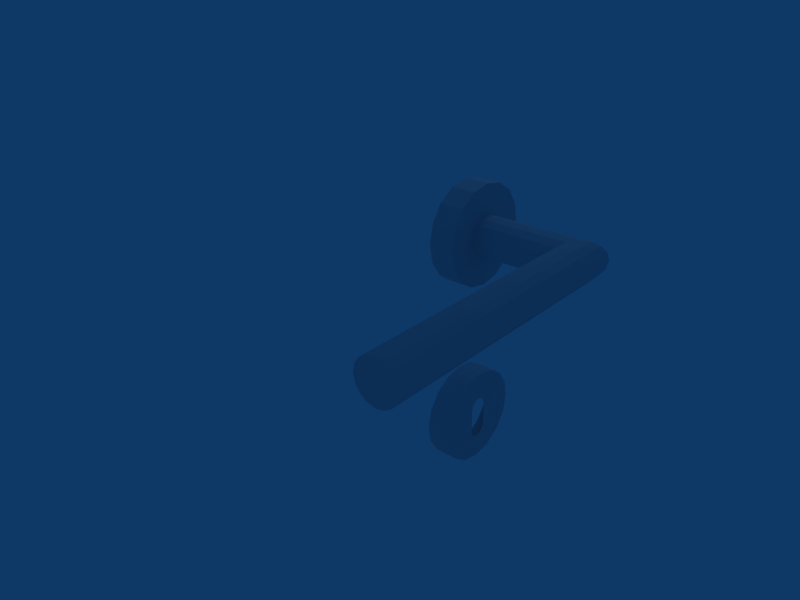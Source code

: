 # Source: door-handle.blend  (saved by Blender 2.45.0; exported with 4.5.12 LTS)
import bpy
from mathutils import Matrix  # noqa: F401  (used for matrix-valued properties, if any)

bpy.ops.wm.read_factory_settings(use_empty=True)
scene = bpy.context.scene
scene.name = 'Scene'

# ---- collections
col_collection_1 = bpy.data.collections.new('Collection 1'); scene.collection.children.link(col_collection_1)

# ---- materials (node trees are filled in below, after node groups)
mat_chromeminnaertblinn = bpy.data.materials.new('ChromeMinnaertBlinn')
mat_chromeminnaertblinn.alpha_threshold = 0.0
mat_chromeminnaertblinn.preview_render_type = 'SHADERBALL'
mat_chromeminnaertblinn.diffuse_color = (0.8, 0.8, 0.8243, 1.0)
mat_chromeminnaertblinn.specular_color = (0.9392, 0.9392, 1.0)
mat_chromeminnaertblinn.roughness = 0.5
mat_chromeminnaertblinn.specular_intensity = 1.473
mat_chromeminnaertblinn.line_color = (0.0, 0.0, 0.0, 1.0)

# ---- material node trees

# ---- world
world_world = bpy.data.worlds.new('World'); scene.world = world_world
world_world.color = (0.05656, 0.2208, 0.4)
world_world.use_sun_shadow = False
world_world.sun_shadow_jitter_overblur = 0.0
world_world.cycles.sampling_method = 'MANUAL'
world_world.cycles.sample_map_resolution = 256

# ---- cameras
cam_camera = bpy.data.cameras.new('Camera')
cam_camera.passepartout_alpha = 0.2
cam_camera.clip_end = 100.0
cam_camera.lens = 35.0
cam_camera.ortho_scale = 7.314
cam_camera.show_passepartout = False
cam_camera.show_safe_areas = True
cam_camera.dof.focus_distance = 0.0
cam_camera.dof.aperture_fstop = 128.0

# ---- lights
light_spot = bpy.data.lights.new('Spot', 'POINT')
light_spot.transmission_factor = 0.0
light_spot.cutoff_distance = 30.0
light_spot.energy = 100.0
light_spot.shadow_buffer_clip_start = 1.001
light_spot.shadow_soft_size = 1.0
light_spot.shadow_maximum_resolution = 0.006
light_spot.use_absolute_resolution = True
light_spot.cycles.use_multiple_importance_sampling = False

# ---- meshes
me_tube_002 = bpy.data.meshes.new('Tube.002')
me_tube_002.from_pydata([(0.1362, 0.3487, -0.5085), (0.1792, 0.2843, -0.5085), (0.1943, 0.2084, -0.5085), (-0.2025, 0.2084, -0.5085), (-0.1874, 0.2843, -0.5085), (-0.1444, 0.3487, -0.5085), (-0.07998, 0.3917, -0.5085), (-0.004058, 0.4068, -0.5085), (0.07187, 0.3917, -0.5085), (0.1928, -0.2879, -0.5045), (0.1777, -0.3638, -0.5045), (0.1347, -0.4282, -0.5045), (0.07035, -0.4712, -0.5045), (-0.005576, -0.4863, -0.5045), (-0.0815, -0.4712, -0.5045), (-0.1459, -0.4282, -0.5045), (-0.1889, -0.3638, -0.5045), (-0.204, -0.2879, -0.5045), (0.7071, 0.7071, -1.0), (0.9239, 0.3827, -1.0), (1.0, -2.442e-09, -1.0), (0.9239, -0.3827, -1.0), (0.7071, -0.7071, -1.0), (0.3827, -0.9239, -1.0), (1.51e-07, -1.0, -1.0), (-0.3827, -0.9239, -1.0), (-0.7071, -0.7071, -1.0), (-0.9239, -0.3827, -1.0), (-1.0, 5.319e-08, -1.0), (-0.9239, 0.3827, -1.0), (-0.7071, 0.7071, -1.0), (-0.3827, 0.9239, -1.0), (6.517e-07, 1.0, -1.0), (0.3827, 0.9239, -1.0), (0.7071, 0.7071, -0.5), (0.9239, 0.3827, -0.5), (1.0, -1.219e-06, -0.5), (0.9239, -0.3827, -0.5), (0.7071, -0.7071, -0.5), (0.3827, -0.9239, -0.5), (-1.931e-06, -1.0, -0.5), (-0.3827, -0.9239, -0.5), (-0.7071, -0.7071, -0.5), (-0.9239, -0.3827, -0.5), (-1.0, 2.643e-06, -0.5), (-0.9239, 0.3827, -0.5), (-0.7071, 0.7071, -0.5), (-0.3827, 0.9239, -0.5), (3.211e-06, 1.0, -0.5), (0.3827, 0.9239, -0.5), (0.2851, 4.282, -0.5), (0.3703, 4.155, -0.5), (0.4002, 4.004, -0.5), (0.3703, 3.854, -0.5), (0.2851, 3.726, -0.5), (0.1576, 3.641, -0.5), (0.00714, 3.611, -0.5), (-0.1433, 3.641, -0.5), (-0.2708, 3.726, -0.5), (-0.356, 3.854, -0.5), (-0.3859, 4.004, -0.5), (-0.356, 4.155, -0.5), (-0.2708, 4.282, -0.5), (-0.1433, 4.367, -0.5), (0.00714, 4.397, -0.5), (0.1576, 4.367, -0.5), (0.4002, 4.004, 1.8), (-0.3859, 4.004, 1.8), (-4.993, 4.367, 1.25), (-4.993, 4.397, 1.4), (-4.993, 4.367, 1.55), (-4.993, 4.282, 1.678), (-4.993, 4.155, 1.763), (-4.993, 4.004, 1.793), (-4.993, 3.854, 1.763), (-4.993, 3.726, 1.678), (-4.993, 3.641, 1.55), (-4.993, 3.611, 1.4), (-4.993, 3.641, 1.25), (-4.993, 3.726, 1.122), (-4.993, 3.854, 1.037), (-4.993, 4.004, 1.007), (-4.993, 4.155, 1.037), (-4.993, 4.282, 1.122), (0.4071, 4.004, 1.793), (0.4071, 4.004, 1.007), (0.2851, 4.282, 1.122), (0.2851, 4.282, 1.678), (0.3703, 4.155, 1.763), (0.3703, 4.155, 1.763), (0.3703, 4.155, 1.037), (0.2851, 4.282, 1.122), (0.3703, 4.155, 1.763), (0.4002, 4.004, 1.793), (0.4002, 4.004, 1.793), (0.3703, 3.854, 1.763), (0.4002, 4.004, 1.793), (0.3703, 3.854, 1.037), (0.4002, 4.004, 1.007), (0.3703, 3.854, 1.037), (0.3703, 3.854, 1.763), (0.2851, 3.726, 1.678), (0.3703, 3.854, 1.763), (0.2851, 3.726, 1.678), (0.1576, 3.641, 1.55), (0.2851, 3.726, 1.678), (0.1576, 3.641, 1.25), (0.2851, 3.726, 1.122), (0.1576, 3.641, 1.55), (0.1576, 3.641, 1.55), (0.00714, 3.611, 1.4), (0.1576, 3.641, 1.25), (0.1576, 3.641, 1.25), (-0.1433, 3.641, 1.55), (0.00714, 3.611, 1.4), (-0.1433, 3.641, 1.25), (-0.2708, 3.726, 1.678), (-0.1433, 3.641, 1.55), (-0.2708, 3.726, 1.678), (-0.1433, 3.641, 1.55), (-0.1433, 3.641, 1.25), (-0.2708, 3.726, 1.122), (-0.1433, 3.641, 1.25), (-0.356, 3.854, 1.763), (-0.2708, 3.726, 1.678), (-0.2708, 3.726, 1.122), (-0.356, 3.854, 1.037), (-0.2708, 3.726, 1.122), (-0.356, 3.854, 1.763), (-0.3859, 4.004, 1.793), (-0.356, 3.854, 1.763), (-0.356, 3.854, 1.037), (-0.356, 3.854, 1.037), (-0.3859, 4.004, 1.007), (-0.3859, 4.004, 1.007), (-0.3859, 4.004, 1.007), (-0.356, 4.155, 1.037), (-0.2708, 4.282, 1.122), (-0.2708, 4.282, 1.678), (-0.356, 4.155, 1.763), (-0.2708, 4.282, 1.678), (-0.356, 4.155, 1.763), (-0.356, 4.155, 1.037), (-0.2708, 4.282, 1.122), (-0.2708, 4.282, 1.122), (-0.1433, 4.367, 1.25), (-0.1433, 4.367, 1.25), (-0.1433, 4.367, 1.55), (-0.2708, 4.282, 1.678), (-0.1433, 4.367, 1.25), (0.00714, 4.397, 1.4), (-0.1433, 4.367, 1.55), (-0.1433, 4.367, 1.55), (0.1576, 4.367, 1.25), (0.00714, 4.397, 1.4), (0.1576, 4.367, 1.55), (0.1576, 4.367, 1.55), (0.2851, 4.282, 1.122), (0.1576, 4.367, 1.25), (0.1576, 4.367, 1.25), (0.1576, 4.367, 1.55), (0.2851, 4.282, 1.678), (0.2851, 4.282, 1.678), (0.7071, 4.707, -1.0), (0.9239, 4.383, -1.0), (1.0, 4.0, -1.0), (0.9239, 3.617, -1.0), (0.7071, 3.293, -1.0), (0.3827, 3.076, -1.0), (1.508e-07, 3.0, -1.0), (-0.3827, 3.076, -1.0), (-0.7071, 3.293, -1.0), (-0.9239, 3.617, -1.0), (-1.0, 4.0, -1.0), (-0.9239, 4.383, -1.0), (-0.7071, 4.707, -1.0), (-0.3827, 4.924, -1.0), (6.516e-07, 5.0, -1.0), (0.3827, 4.924, -1.0), (0.7071, 4.707, -0.5), (0.9239, 4.383, -0.5), (1.0, 4.0, -0.5), (0.9239, 3.617, -0.5), (0.7071, 3.293, -0.5), (0.3827, 3.076, -0.5), (-1.931e-06, 3.0, -0.5), (-0.3827, 3.076, -0.5), (-0.7071, 3.293, -0.5), (-0.9239, 3.617, -0.5), (-1.0, 4.0, -0.5), (-0.9239, 4.383, -0.5), (-0.7071, 4.707, -0.5), (-0.3827, 4.924, -0.5), (3.21e-06, 5.0, -0.5), (0.3827, 4.924, -0.5)], [(60, 67), (66, 96), (86, 157), (148, 160), (70, 160), (71, 161), (91, 143), (71, 148)], [(18, 34, 35, 19), (19, 35, 36, 20), (20, 36, 37, 21), (21, 37, 38, 22), (22, 38, 39, 23), (23, 39, 40, 24), (24, 40, 41, 25), (25, 41, 42, 26), (26, 42, 43, 27), (27, 43, 44, 28), (28, 44, 45, 29), (29, 45, 46, 30), (30, 46, 47, 31), (31, 47, 48, 32), (32, 48, 49, 33), (34, 18, 33, 49), (49, 48, 47), (49, 47, 46), (34, 49, 46), (34, 46, 45), (7, 34, 45), (35, 34, 7), (6, 7, 45), (35, 7, 8), (5, 6, 45), (8, 0, 35), (5, 45, 44), (35, 0, 36), (4, 5, 44), (36, 0, 1), (3, 4, 44), (36, 1, 2), (17, 3, 44), (36, 2, 9), (17, 44, 43), (37, 36, 9), (16, 17, 43), (37, 9, 10), (15, 16, 43), (37, 10, 11), (15, 43, 42), (38, 37, 11), (38, 11, 12), (14, 15, 42), (13, 14, 42), (38, 12, 13), (38, 13, 42), (38, 42, 41), (39, 38, 41), (39, 41, 40), (51, 50, 87), (90, 87, 88), (90, 51, 87), (93, 66, 52), (92, 52, 51), (92, 93, 52), (98, 53, 52), (95, 53, 98), (95, 98, 96), (101, 53, 102), (101, 54, 53), (106, 54, 105), (106, 55, 54), (106, 105, 104), (115, 57, 56), (115, 56, 114), (115, 114, 113), (122, 117, 58), (122, 58, 57), (121, 117, 118), (121, 58, 117), (124, 127, 58), (123, 127, 124), (126, 58, 127), (126, 59, 58), (126, 127, 123), (135, 61, 60), (135, 136, 61), (135, 67, 136), (142, 62, 61), (144, 63, 62), (144, 145, 63), (148, 145, 144), (147, 145, 148), (147, 63, 145), (150, 64, 63), (149, 151, 150), (149, 150, 63), (154, 65, 64), (153, 65, 154), (153, 154, 155), (65, 50, 158), (157, 161, 158), (158, 50, 157), (160, 158, 161), (160, 65, 158), (137, 68, 83), (137, 83, 86), (144, 83, 86), (145, 68, 137), (145, 86, 158), (145, 137, 86), (146, 68, 69), (149, 68, 146), (153, 68, 149), (159, 149, 153), (150, 146, 69), (154, 146, 150), (150, 70, 69), (151, 70, 150), (151, 150, 154), (151, 154, 155), (152, 138, 147), (156, 138, 148), (162, 71, 87), (162, 71, 72), (162, 87, 72), (139, 87, 72), (88, 87, 139), (140, 71, 87), (92, 84, 89), (92, 89, 73), (141, 73, 89), (141, 72, 73), (93, 92, 73), (93, 84, 92), (95, 73, 74), (96, 94, 95), (100, 95, 74), (128, 100, 74), (129, 94, 84), (129, 95, 94), (129, 73, 95), (116, 74, 101), (116, 75, 74), (124, 74, 101), (124, 103, 101), (130, 103, 123), (130, 101, 103), (130, 123, 101), (102, 124, 74), (102, 103, 124), (108, 104, 75), (118, 108, 75), (105, 108, 118), (117, 75, 104), (117, 76, 75), (113, 76, 77), (119, 113, 77), (110, 119, 77), (114, 110, 119), (109, 113, 76), (120, 77, 115), (120, 77, 78), (120, 115, 78), (111, 115, 78), (114, 77, 115), (114, 111, 110), (114, 115, 111), (112, 106, 78), (121, 79, 106), (125, 106, 112), (125, 79, 106), (125, 78, 112), (125, 79, 78), (122, 106, 78), (107, 121, 106), (107, 79, 121), (126, 97, 80), (126, 80, 79), (131, 97, 80), (127, 126, 79), (127, 97, 126), (133, 80, 81), (133, 85, 98), (132, 133, 98), (132, 80, 133), (132, 98, 99), (134, 81, 82), (135, 134, 85), (135, 85, 81), (135, 81, 134), (136, 134, 82), (136, 85, 134), (143, 83, 82), (138, 147, 148), (106, 108, 113), (55, 106, 110, 56), (106, 113, 110), (147, 155, 162, 148), (71, 138, 151), (70, 71, 151), (78, 69, 68), (79, 68, 83), (82, 79, 80), (82, 80, 81), (74, 73, 72), (59, 126, 133, 60), (62, 136, 137), (82, 142, 143), (79, 82, 83), (68, 79, 78), (69, 78, 77), (69, 70, 77), (70, 76, 77), (70, 71, 76), (71, 75, 76), (71, 72, 75), (72, 74, 75), (110, 111, 113), (163, 179, 180, 164), (164, 180, 181, 165), (165, 181, 182, 166), (166, 182, 183, 167), (167, 183, 184, 168), (168, 184, 185, 169), (169, 185, 186, 170), (170, 186, 187, 171), (171, 187, 188, 172), (172, 188, 189, 173), (173, 189, 190, 174), (174, 190, 191, 175), (175, 191, 192, 176), (176, 192, 193, 177), (177, 193, 194, 178), (179, 163, 178, 194), (194, 193, 192), (194, 192, 191), (179, 194, 191), (179, 191, 190), (64, 179, 190), (180, 179, 64), (63, 64, 190), (180, 64, 65), (63, 190, 189), (181, 180, 65), (62, 63, 189), (65, 50, 181), (61, 62, 189), (181, 50, 51), (60, 61, 189), (181, 51, 52), (59, 60, 189), (181, 52, 53), (59, 189, 188), (182, 181, 53), (182, 53, 54), (58, 59, 188), (182, 54, 55), (57, 58, 188), (182, 55, 56), (56, 57, 188), (56, 188, 187), (183, 182, 56), (183, 56, 187), (183, 187, 186), (184, 183, 186), (184, 186, 185)])
me_tube_002.materials.append(mat_chromeminnaertblinn)
me_tube_002.use_remesh_preserve_volume = False
me_tube_002.use_remesh_preserve_attributes = False
me_tube_002.use_mirror_vertex_groups = False
me_tube_002.update()

# ---- objects
ob_tube_001 = bpy.data.objects.new('Tube.001', me_tube_002)
ob_lamp = bpy.data.objects.new('Lamp', light_spot)
ob_camera = bpy.data.objects.new('Camera', cam_camera)

# ---- transforms, parenting, visibility, modifiers, constraints
ob_tube_001.location = (0.0, 0.0, -4.0)
ob_tube_001.rotation_euler = (1.571, -0.0, -0.0)
ob_tube_001.lock_rotations_4d = False
ob_tube_001.empty_display_type = 'ARROWS'
ob_tube_001.color = (0.0, 0.0, 0.0, 1.0)
ob_tube_001.lineart.crease_threshold = 0.0
ob_lamp.location = (4.076, 1.005, 5.904)
ob_lamp.rotation_euler = (0.6503, 0.05522, 1.866)
ob_lamp.lock_rotations_4d = False
ob_lamp.empty_display_type = 'ARROWS'
ob_lamp.color = (0.0, 0.0, 0.0, 0.0)
ob_lamp.lineart.crease_threshold = 0.0
ob_camera.location = (-11.01, -7.239, 5.344)
ob_camera.rotation_euler = (1.109, 0.01082, -0.8451)
ob_camera.lock_rotations_4d = False
ob_camera.empty_display_type = 'ARROWS'
ob_camera.color = (0.0, 0.0, 0.0, 0.0)
ob_camera.display_type = 'WIRE'
ob_camera.lineart.crease_threshold = 0.0

# ---- collection membership
col_collection_1.objects.link(ob_tube_001)
col_collection_1.objects.link(ob_lamp)
col_collection_1.objects.link(ob_camera)

# ---- scene / render settings (as saved in the file)
scene.camera = ob_camera
scene.frame_start = 1; scene.frame_end = 250; scene.frame_set(1)
scene.render.engine = 'BLENDER_EEVEE_NEXT'
scene.render.image_settings.file_format = 'JPEG'
scene.render.image_settings.color_mode = 'RGB'
scene.render.image_settings.compression = 90
scene.render.resolution_x = 800
scene.render.resolution_y = 600
scene.render.pixel_aspect_x = 100.0
scene.render.pixel_aspect_y = 100.0
scene.render.fps = 25
scene.render.dither_intensity = 0.0
scene.render.use_compositing = False
scene.render.use_sequencer = False
scene.render.bake_margin = 2
scene.render.bake_bias = 0.0
scene.render.use_stamp_time = False
scene.render.use_stamp_date = False
scene.render.use_stamp_frame = False
scene.render.use_stamp_camera = False
scene.render.use_stamp_scene = False
scene.render.use_stamp_filename = False
scene.render.use_stamp_render_time = False
scene.render.stamp_font_size = 0
scene.cycles.use_denoising = False
scene.cycles.samples = 10
scene.cycles.sampling_pattern = 'TABULATED_SOBOL'
scene.cycles.light_sampling_threshold = 0.0
scene.cycles.use_adaptive_sampling = False
scene.cycles.use_light_tree = False
scene.cycles.blur_glossy = 0.0
scene.cycles.volume_bounces = 1
scene.cycles.pixel_filter_type = 'GAUSSIAN'
scene.cycles.sample_clamp_indirect = 0.0
scene.view_settings.view_transform = 'Raw'
bpy.context.view_layer.update()
